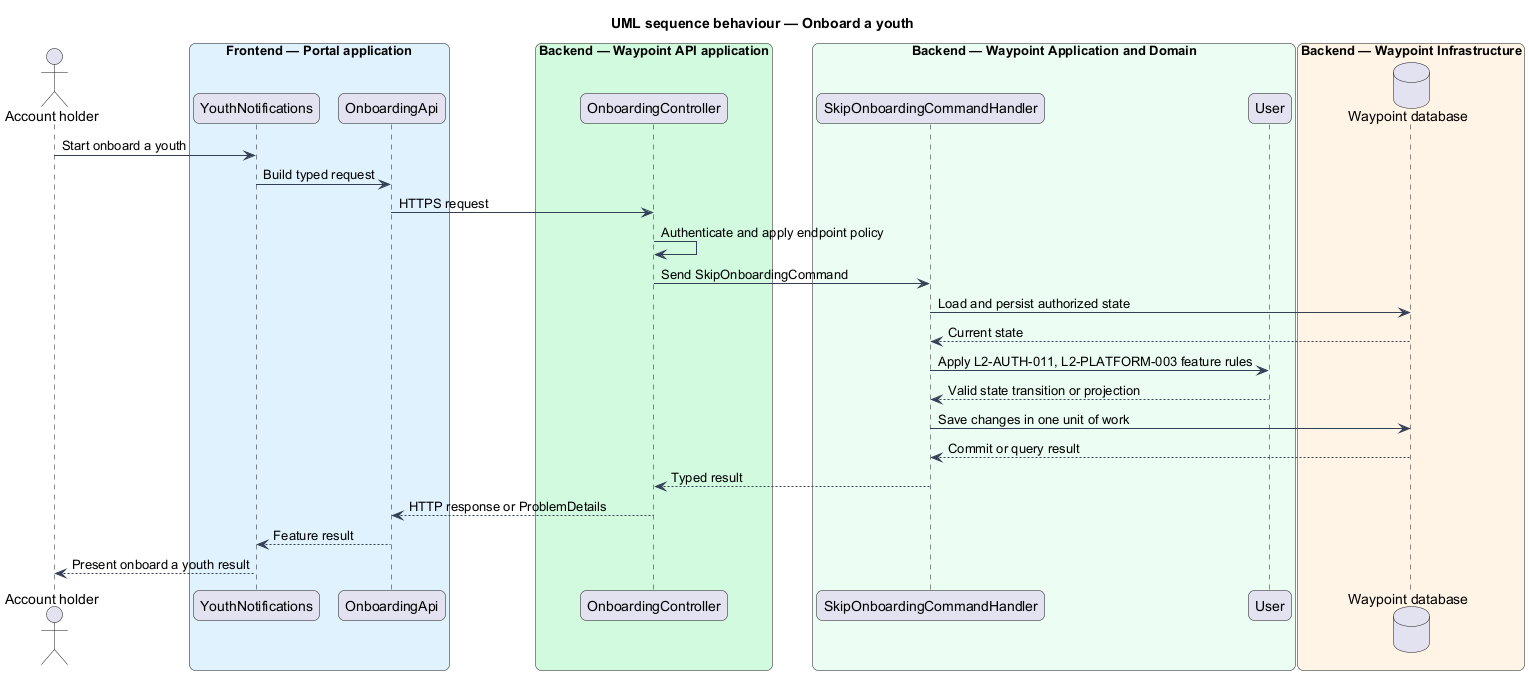

The diagram above was rendered by PlantUML. Its source (embedded in the PNG):
@startuml

title UML sequence behaviour — Onboard a youth
skinparam backgroundColor #FFFFFF
skinparam shadowing false
skinparam roundcorner 12
skinparam defaultFontName Arial
skinparam ArrowColor #344054
skinparam rectangle {
  BorderColor #344054
  FontColor #101828
}
skinparam package {
  BorderColor #667085
  FontColor #101828
  BackgroundColor #F9FAFB
}
actor "Account holder" as actor
box "Frontend — Portal application" #E0F2FE
  participant "YouthNotifications" as page
  participant "OnboardingApi" as client
end box
box "Backend — Waypoint API application" #D1FADF
  participant "OnboardingController" as controller
end box
box "Backend — Waypoint Application and Domain" #ECFDF3
  participant "SkipOnboardingCommandHandler" as handler
  participant "User" as entity
end box
box "Backend — Waypoint Infrastructure" #FFF4E5
  database "Waypoint database" as db
end box
actor -> page : Start onboard a youth
page -> client : Build typed request
client -> controller : HTTPS request
controller -> controller : Authenticate and apply endpoint policy
controller -> handler : Send SkipOnboardingCommand
handler -> db : Load and persist authorized state
db --> handler : Current state
handler -> entity : Apply L2-AUTH-011, L2-PLATFORM-003 feature rules
entity --> handler : Valid state transition or projection
handler -> db : Save changes in one unit of work
db --> handler : Commit or query result
handler --> controller : Typed result
controller --> client : HTTP response or ProblemDetails
client --> page : Feature result
page --> actor : Present onboard a youth result
@enduml